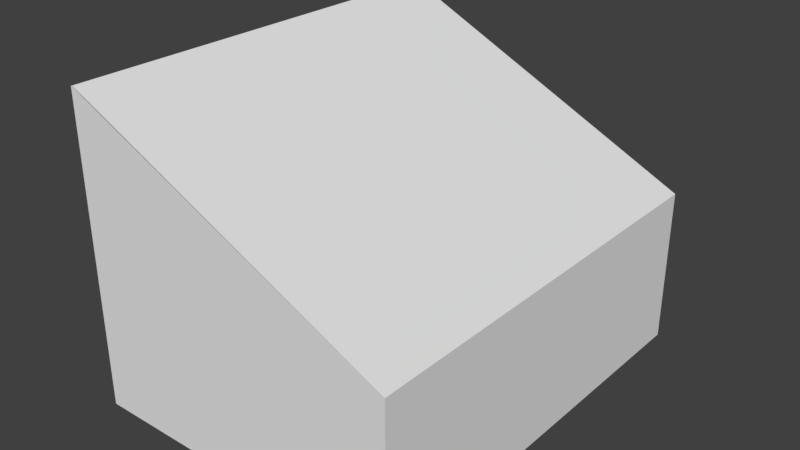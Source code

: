 # Source: oast_house_sloped_roof.blend  (saved by Blender 2.77.0; exported with 4.5.12 LTS)
import bpy
from mathutils import Matrix  # noqa: F401  (used for matrix-valued properties, if any)

bpy.ops.wm.read_factory_settings(use_empty=True)
scene = bpy.context.scene
scene.name = 'Scene'

# ---- collections
col_collection_1 = bpy.data.collections.new('Collection 1'); scene.collection.children.link(col_collection_1)

# ---- world
world_world = bpy.data.worlds.new('World'); scene.world = world_world
world_world.color = (0.05088, 0.05088, 0.05088)
world_world.use_sun_shadow = False
world_world.sun_shadow_jitter_overblur = 0.0
world_world.cycles.sampling_method = 'MANUAL'

# ---- meshes
me_cube_006 = bpy.data.meshes.new('Cube.006')
me_cube_006.from_pydata([(-1.0, -1.0, 1.0), (-1.0, 1.0, 1.0), (-0.9462, 1.0, 2.923), (-0.9895, -1.0, 2.923)], [], [(3, 2, 1, 0)])
_uv = me_cube_006.uv_layers.new(name='UVMap')
_uv.uv.foreach_set('vector', [-0.9355, -0.1474, 1.68, -0.1481, 1.68, 1.014, -0.9348, 1.015])
me_cube_006.use_remesh_preserve_volume = False
me_cube_006.use_remesh_preserve_attributes = False
me_cube_006.use_mirror_vertex_groups = False
me_cube_006.update()
me_cube_005 = bpy.data.meshes.new('Cube.005')
me_cube_005.from_pydata([(1.0, -0.1791, -1.0), (1.0, 0.2035, -1.0), (1.0, -0.1679, 0.4336), (1.0, 0.1986, 0.4237)], [], [(1, 3, 2, 0)])
_uv = me_cube_005.uv_layers.new(name='UVMap')
_uv.uv.foreach_set('vector', [0.7737, 0.1195, 0.7527, 0.7348, 0.2705, 0.7379, 0.2706, 0.1182])
me_cube_005.use_remesh_preserve_volume = False
me_cube_005.use_remesh_preserve_attributes = False
me_cube_005.use_mirror_vertex_groups = False
me_cube_005.update()
me_cube_004 = bpy.data.meshes.new('Cube.004')
me_cube_004.from_pydata([(1.0, -0.7758, 0.3875), (1.0, -0.438, 0.3781), (1.0, -0.4525, -0.5005), (1.0, -0.7995, -0.4866), (1.0, 0.4806, 0.3999), (1.0, 0.4974, -0.4047), (1.0, 0.7922, -0.3893), (1.0, 0.7616, 0.4337), (-1.0, 0.7544, 0.4619), (-1.0, 0.7683, -0.431), (-1.0, 0.425, -0.4372), (-1.0, 0.4076, 0.4899), (-1.0, -0.3097, 0.5269), (-1.0, -0.3166, -0.4222), (-1.0, -0.666, -0.4286), (-1.0, -0.6474, 0.5217)], [], [(0, 3, 2, 1), (4, 5, 6, 7), (9, 10, 11, 8), (14, 15, 12, 13)])
_uv = me_cube_004.uv_layers.new(name='UVMap')
_uv.uv.foreach_set('vector', [0.465, 0.5954, 0.465, 0.1906, 0.6882, 0.1886, 0.6822, 0.5953, 0.4633, 0.5954, 0.4633, 0.1882, 0.6836, 0.1929, 0.6736, 0.6095, 0.465, 0.189, 0.6821, 0.189, 0.6825, 0.6106, 0.4636, 0.5951, 0.6885, 0.1888, 0.681, 0.593, 0.4638, 0.5962, 0.4638, 0.1926])
me_cube_004.use_remesh_preserve_volume = False
me_cube_004.use_remesh_preserve_attributes = False
me_cube_004.use_mirror_vertex_groups = False
me_cube_004.update()
me_cube_003 = bpy.data.meshes.new('Cube.003')
me_cube_003.from_pydata([(-1.0, -1.0, -1.0), (-1.0, -1.0, 1.0), (-1.0, 1.0, -1.0), (-1.0, 1.0, 1.0), (1.0, -1.0, -1.0), (1.0, -1.0, 1.0), (1.0, 1.0, -1.0), (1.0, 1.0, 1.0), (-0.9563, 1.0, 2.923), (-0.9996, -1.0, 2.923), (1.0, -0.1791, -1.0), (1.0, 0.2035, -1.0), (1.0, -0.1679, 0.4336), (1.0, 0.1986, 0.4237), (1.0, -0.7758, 0.3875), (1.0, -0.438, 0.3781), (1.0, -0.4525, -0.5005), (1.0, -0.7995, -0.4866), (1.0, -0.7822, 0.3877), (1.0, 0.4806, 0.3999), (1.0, 0.4974, -0.4047), (1.0, 0.7922, -0.3893), (1.0, 0.7616, 0.4337), (-1.0, 0.7544, 0.4619), (-1.0, 0.7683, -0.431), (-1.0, 0.425, -0.4372), (-1.0, 0.4076, 0.4899), (-1.0, -0.3097, 0.5269), (-1.0, -0.3166, -0.4222), (-1.0, -0.666, -0.4286), (-1.0, -0.6474, 0.5217)], [], [(1, 3, 2, 24, 23, 26), (3, 8, 7, 6, 2), (7, 5, 18, 14, 15, 12, 13, 19, 22, 21, 6), (5, 9, 1, 0, 4), (0, 2, 6, 11, 10, 4), (12, 15, 16, 17, 4, 10), (4, 17, 14, 18, 5), (6, 21, 20, 19, 13, 11), (2, 0, 29, 28, 27, 26, 25, 24), (26, 27, 30, 29, 0, 1)])
_uv = me_cube_003.uv_layers.new(name='UVMap')
_uv.uv.foreach_set('vector', [-0.8215, 1.28, 1.781, 1.26, 1.781, 2.727, 1.478, 2.318, 1.459, 1.655, 0.9996, 1.634, -1.005, 1.537, -1.036, 2.927, -2.451, 1.537, -2.451, 0.09048, -1.005, 0.09048, 0.5395, -1.551, 3.109, -1.569, 2.823, -1.127, 2.799, -1.126, 2.383, -1.119, 2.049, -1.156, 1.578, -1.146, 1.217, -1.126, 0.855, -1.148, 0.829, -0.5588, 0.5718, -0.12, -0.9957, -0.8622, 0.4502, -2.253, 0.4505, -0.8622, 0.4505, 0.5841, -0.9957, 0.5841, 3.086, 1.267, 3.086, 2.707, 1.646, 2.707, 1.621, 1.267, 1.646, 1.267, 1.646, 1.267, 2.049, -1.156, 2.383, -1.119, 2.382, -0.4638, 2.844, -0.4665, 3.109, -0.08447, 1.999, -0.09832, 3.109, -0.08447, 2.844, -0.4665, 2.799, -1.126, 2.823, -1.127, 3.109, -1.569, 0.5718, -0.12, 0.829, -0.5588, 1.208, -0.5504, 1.217, -1.126, 1.578, -1.146, 1.595, -0.1271, 1.781, 2.727, -0.7933, 2.722, -0.367, 2.31, 0.08924, 2.307, 0.07974, 1.615, 0.9996, 1.634, 0.9873, 2.306, 1.478, 2.318, 0.9996, 1.634, 0.07974, 1.615, -0.3572, 1.622, -0.367, 2.31, -0.7933, 2.722, -0.8215, 1.28])
me_cube_003.use_remesh_preserve_volume = False
me_cube_003.use_remesh_preserve_attributes = False
me_cube_003.use_mirror_vertex_groups = False
me_cube_003.update()
me_cube_001 = bpy.data.meshes.new('Cube.001')
me_cube_001.from_pydata([(1.0, -1.0, 1.0), (1.0, 1.0, 1.0), (-0.9462, 1.0, 2.923), (-0.9895, -1.0, 2.923)], [], [(0, 1, 2, 3)])
_uv = me_cube_001.uv_layers.new(name='UVMap')
_uv.uv.foreach_set('vector', [-0.003767, 1.152, 0.9964, 1.153, 0.9967, -0.01335, -0.003651, -0.02429])
me_cube_001.use_remesh_preserve_volume = False
me_cube_001.use_remesh_preserve_attributes = False
me_cube_001.use_mirror_vertex_groups = False
me_cube_001.update()

# ---- objects
ob_roof_001 = bpy.data.objects.new('roof.001', me_cube_006)
ob_door = bpy.data.objects.new('door', me_cube_005)
ob_windows = bpy.data.objects.new('windows', me_cube_004)
ob_walls = bpy.data.objects.new('walls', me_cube_003)
ob_roof = bpy.data.objects.new('roof', me_cube_001)

# ---- transforms, parenting, visibility, modifiers, constraints
ob_roof_001.location = (0.0, 0.0, 1.782)
ob_roof_001.scale = (3.753, 4.878, 1.813)
ob_roof_001.lineart.crease_threshold = 0.0
ob_door.location = (0.0, 0.0, 1.782)
ob_door.scale = (3.753, 4.878, 1.813)
ob_door.lineart.crease_threshold = 0.0
ob_windows.location = (0.0, 0.0, 1.782)
ob_windows.scale = (3.753, 4.878, 1.813)
ob_windows.lineart.crease_threshold = 0.0
ob_walls.location = (0.0, 0.0, 1.782)
ob_walls.scale = (3.753, 4.878, 1.813)
ob_walls.lineart.crease_threshold = 0.0
ob_roof.location = (0.0, 0.0, 1.782)
ob_roof.scale = (3.753, 4.878, 1.813)
ob_roof.lineart.crease_threshold = 0.0

# ---- collection membership
col_collection_1.objects.link(ob_roof_001)
col_collection_1.objects.link(ob_door)
col_collection_1.objects.link(ob_windows)
col_collection_1.objects.link(ob_walls)
col_collection_1.objects.link(ob_roof)

# ---- scene / render settings (as saved in the file)
scene.frame_start = 1; scene.frame_end = 250; scene.frame_set(1)
scene.render.engine = 'BLENDER_EEVEE_NEXT'
scene.render.resolution_percentage = 50
scene.render.dither_intensity = 0.0
scene.cycles.use_denoising = False
scene.cycles.samples = 128
scene.cycles.sampling_pattern = 'TABULATED_SOBOL'
scene.cycles.light_sampling_threshold = 0.0
scene.cycles.use_adaptive_sampling = False
scene.cycles.use_light_tree = False
scene.cycles.blur_glossy = 0.0
scene.cycles.sample_clamp_indirect = 0.0
scene.view_settings.view_transform = 'Standard'
bpy.context.view_layer.update()

# ---- added for rendering (the .blend has no active camera and no usable light): camera, sun
cam_auto = bpy.data.cameras.new('AutoCamera')
cam_auto.lens = 50.0
cam_auto.sensor_width = 36.0
cam_auto.clip_end = 1000.0
ob_auto_camera = bpy.data.objects.new('AutoCamera', cam_auto)
scene.collection.objects.link(ob_auto_camera)
ob_auto_camera.location = (13.1533, -15.7839, 14.0478)
ob_auto_camera.rotation_euler = (1.09748, -7.21219e-08, 0.694738)
scene.camera = ob_auto_camera
light_auto_sun = bpy.data.lights.new('AutoSun', 'SUN')
light_auto_sun.energy = 3.0
light_auto_sun.angle = 0.0523599
ob_auto_sun = bpy.data.objects.new('AutoSun', light_auto_sun)
scene.collection.objects.link(ob_auto_sun)
ob_auto_sun.rotation_euler = (0.872665, 0.174533, 0.523599)
bpy.context.view_layer.update()
